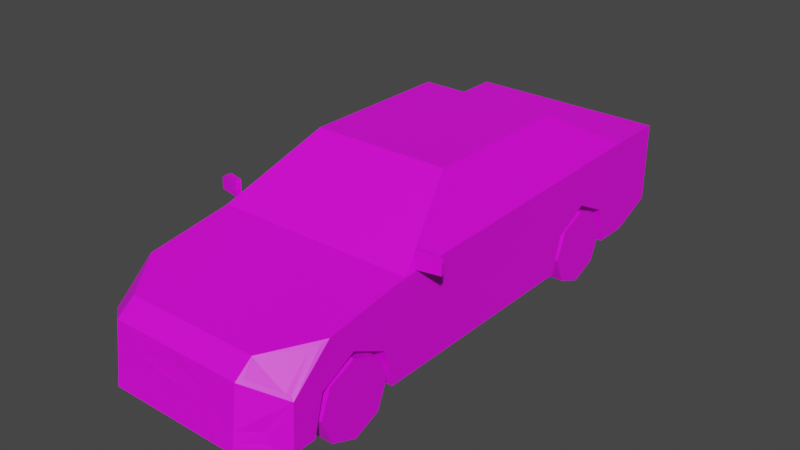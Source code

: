 # Source: Veh_Sedan_03_Green.blend  (saved by Blender 2.90.8; exported with 4.5.12 LTS)
import bpy
from mathutils import Matrix  # noqa: F401  (used for matrix-valued properties, if any)

bpy.ops.wm.read_factory_settings(use_empty=True)
scene = bpy.context.scene
scene.name = 'Scene'

# ---- collections
col_collection = bpy.data.collections.new('Collection'); scene.collection.children.link(col_collection)

# ---- images (referenced by path relative to the original .blend; pixels are not part of the script)
import os
ASSET_DIR = os.environ.get("B2B_ASSET_DIR", "")  # directory of the original .blend (textures are referenced by path, not embedded)
HERE = os.path.dirname(os.path.abspath(__file__))  # packed textures are extracted next to this script under _unpacked/

def load_image(name, relpath, width, height, colorspace="sRGB"):
    """Load a texture the original file referenced (path relative to the .blend, or extracted next to this script)."""
    p = next((c for c in (os.path.join(HERE, relpath), os.path.join(ASSET_DIR, relpath)) if relpath and os.path.exists(c)), "")
    if p:
        img = bpy.data.images.load(p, check_existing=True)
        img.name = name
    else:  # same state as the original file: an image datablock whose file is absent (Cycles renders it pink)
        img = bpy.data.images.new(name, width, height)
        img.source = "FILE"
        img.filepath = "//" + (relpath or name)
    img.colorspace_settings.name = colorspace
    return img
img_city_vehicles_pallete_png = load_image('city_vehicles_pallete.png', 'city_vehicles_pallete.png', 1024, 1024, 'sRGB')

# ---- materials (node trees are filled in below, after node groups)
mat_material_001 = bpy.data.materials.new('Material.001')
mat_material_001.use_transparent_shadow = False

# ---- material node trees
mat_material_001.use_nodes = True; mat_material_001.node_tree.nodes.clear()
_N = mat_material_001.node_tree.nodes; _L = mat_material_001.node_tree.links
n0 = _N.new('ShaderNodeBsdfPrincipled'); n0.name = 'Principled BSDF'; n0.location = (10, 300)
n0.distribution = 'GGX'
n0.subsurface_method = 'BURLEY'
n0.inputs[3].default_value = 1.45
n0.inputs[27].default_value = (0.0, 0.0, 0.0, 1.0)
n0.inputs[28].default_value = 1.0
n1 = _N.new('ShaderNodeOutputMaterial'); n1.name = 'Material Output'; n1.location = (300, 300)
n2 = _N.new('ShaderNodeTexImage'); n2.name = 'Image Texture'; n2.location = (-411, 46)
n2.image = img_city_vehicles_pallete_png
n2.interpolation = 'Closest'
_L.new(n0.outputs[0], n1.inputs[0])
_L.new(n2.outputs[0], n0.inputs[0])
n1.is_active_output = True

# ---- world
world_world = bpy.data.worlds.new('World'); scene.world = world_world
world_world.use_nodes = True; world_world.node_tree.nodes.clear()
_N = world_world.node_tree.nodes; _L = world_world.node_tree.links
n0 = _N.new('ShaderNodeOutputWorld'); n0.name = 'World Output'; n0.location = (300, 300)
n1 = _N.new('ShaderNodeBackground'); n1.name = 'Background'; n1.location = (10, 300)
n1.inputs[0].default_value = (0.05088, 0.05088, 0.05088, 1.0)
_L.new(n1.outputs[0], n0.inputs[0])
n0.is_active_output = True
world_world.color = (0.05088, 0.05088, 0.05088)
world_world.use_sun_shadow = False
world_world.sun_shadow_jitter_overblur = 0.0

# ---- meshes
me_plane = bpy.data.meshes.new('Plane')
me_plane.from_pydata([(0.313, 0.4482, 0.3066), (0.313, 0.6174, 0.3938), (0.313, 0.7905, 0.3066), (0.313, -1.107, 0.3066), (0.313, -0.9383, 0.3938), (0.313, -0.7652, 0.3066), (0.4861, 1.212, 0.6014), (0.4516, -0.6227, 0.5858), (0.4715, 0.6218, 0.6189), (0.3168, -0.2506, 0.814), (0.3491, 0.3923, 0.8053), (0.4861, 1.005, 0.1259), (0.4861, 1.212, 0.2128), (0.4861, -0.9383, 0.3938), (0.4861, -0.7652, 0.3066), (0.4861, -1.107, 0.3066), (0.313, -0.9383, 0.1259), (0.313, -0.725, 0.1259), (0.4861, -0.725, 0.1259), (0.313, -1.152, 0.1259), (0.4861, -1.152, 0.1259), (0.4861, 0.6174, 0.3938), (0.4861, 0.7905, 0.3066), (0.4861, 0.4482, 0.3066), (0.313, 0.6174, 0.1259), (0.313, 0.8307, 0.1259), (0.4861, 0.8307, 0.1259), (0.313, 0.4042, 0.1259), (0.4861, 0.4042, 0.1259), (0.4861, -1.26, 0.1259), (0.3216, -1.401, 0.1259), (0.336, -1.278, 0.4658), (0.472, -1.099, 0.4924), (0.4714, -1.244, 0.361), (0.3367, -1.34, 0.4188), (0.3486, -0.2278, 0.8051), (0.4715, -0.568, 0.5962), (0.4719, 0.02583, 0.6075), (0.4861, 0.05906, 0.1259), (0.3484, 0.02583, 0.8049), (0.4712, 0.09239, 0.6083), (0.4861, -0.6463, 0.5713), (0.3493, 0.09238, 0.8055), (0.3342, -0.227, 0.8285), (0.4355, 0.856, 0.6395), (0.3172, 0.5394, 0.8147), (0.4861, 0.05906, 0.5846), (0.3342, 0.05906, 0.8285), (0.4861, 0.9247, 0.6014), (0.3342, 0.5145, 0.8285), (0.3216, -1.365, 0.4127), (0.4861, -1.249, 0.343), (0.4861, -1.06, 0.5112), (0.3216, -1.279, 0.4793), (0.2433, -1.365, 0.4127), (0.1998, -1.377, 0.3196), (0.234, -1.389, 0.218), (0.2052, -1.396, 0.1685), (0.3216, -1.388, 0.218), (0.3216, -1.395, 0.1685), (0.2605, -1.395, 0.1685), (0.2972, -1.388, 0.218), (0.4861, 1.212, 0.423), (0.4861, 1.212, 0.5252), (0.4861, 1.116, 0.5252), (0.4861, 1.086, 0.496), (0.4861, 1.159, 0.423), (0.3438, 1.212, 0.5117), (0.2774, 1.212, 0.423), (0.2084, 1.212, 0.5188), (0.1656, 1.212, 0.423), (0.4251, 1.212, 0.2739), (0.05845, -1.389, 0.218), (0.05845, -1.381, 0.2862), (0.05845, -1.388, 0.224), (0.06477, 1.212, 0.5046), (0.06477, 1.212, 0.4394), (0.0244, -1.37, 0.3557), (0.4642, 1.212, 0.5231), (0.4355, 1.212, 0.423), (0.453, -1.124, 0.4887), (0.4549, -1.256, 0.3681), (0.402, -1.32, 0.218), (0.402, -1.325, 0.1685), (0.2394, -1.366, 0.4044), (-0.313, 0.4482, 0.3066), (-0.313, 0.6174, 0.3938), (-0.313, 0.7905, 0.3066), (-0.313, -1.107, 0.3066), (-0.313, -0.9383, 0.3938), (-0.313, -0.7652, 0.3066), (-0.4861, 1.212, 0.6014), (-0.4516, -0.6227, 0.5858), (-0.4715, 0.6218, 0.6189), (-0.3168, -0.2506, 0.814), (-0.3491, 0.3923, 0.8053), (0.0, -1.401, 0.1259), (0.0, 1.212, 0.6014), (0.0, -0.6463, 0.5713), (0.0, 0.9247, 0.6014), (0.0, -0.227, 0.8285), (0.0, 0.5145, 0.8285), (-0.4861, 1.005, 0.1259), (-0.4861, 1.212, 0.2128), (0.0, 1.212, 0.2128), (0.0, 1.005, 0.1259), (-0.4861, -0.9383, 0.3938), (-0.4861, -0.7652, 0.3066), (-0.4861, -1.107, 0.3066), (-0.313, -0.9383, 0.1259), (-0.313, -0.725, 0.1259), (-0.4861, -0.725, 0.1259), (-0.313, -1.152, 0.1259), (-0.4861, -1.152, 0.1259), (-0.4861, 0.6174, 0.3938), (-0.4861, 0.7905, 0.3066), (-0.4861, 0.4482, 0.3066), (-0.313, 0.6174, 0.1259), (-0.313, 0.8307, 0.1259), (-0.4861, 0.8307, 0.1259), (-0.313, 0.4042, 0.1259), (-0.4861, 0.4042, 0.1259), (0.0, -1.365, 0.4127), (0.0, -1.279, 0.4793), (-0.4861, -1.26, 0.1259), (-0.3216, -1.401, 0.1259), (-0.336, -1.278, 0.4658), (-0.472, -1.099, 0.4924), (-0.4714, -1.244, 0.361), (-0.3367, -1.34, 0.4188), (-0.3486, -0.2278, 0.8051), (-0.4715, -0.568, 0.5962), (-8.515e-11, -0.6227, 0.5858), (-8.515e-11, -0.2506, 0.814), (-0.4719, 0.02583, 0.6075), (-0.4861, 0.05906, 0.1259), (-0.3484, 0.02583, 0.8049), (-0.4712, 0.09239, 0.6083), (-0.4861, -0.6463, 0.5713), (-0.3493, 0.09238, 0.8055), (-0.3342, -0.227, 0.8285), (-0.4355, 0.856, 0.6395), (-0.3172, 0.5394, 0.8147), (-0.4861, 0.05906, 0.5846), (-0.3342, 0.05906, 0.8285), (-0.4861, 0.9247, 0.6014), (-0.3342, 0.5145, 0.8285), (0.0, 0.856, 0.6395), (0.0, 0.5394, 0.8147), (-0.3216, -1.365, 0.4127), (-0.4861, -1.249, 0.343), (-0.4861, -1.06, 0.5112), (-0.3216, -1.279, 0.4793), (0.0, -1.38, 0.2916), (-0.2433, -1.365, 0.4127), (-0.1998, -1.377, 0.3196), (0.0, -1.389, 0.218), (0.0, -1.396, 0.1685), (-0.234, -1.389, 0.218), (-0.2052, -1.396, 0.1685), (-0.3216, -1.388, 0.218), (-0.3216, -1.395, 0.1685), (-0.2605, -1.395, 0.1685), (-0.2972, -1.388, 0.218), (-0.4861, 1.212, 0.423), (-0.4861, 1.212, 0.5252), (-0.4861, 1.116, 0.5252), (-0.4861, 1.086, 0.496), (-0.4861, 1.159, 0.423), (-0.3438, 1.212, 0.5117), (-0.2774, 1.212, 0.423), (0.0, 1.212, 0.423), (0.0, 1.212, 0.5188), (-0.2084, 1.212, 0.5188), (-0.1656, 1.212, 0.423), (0.0, 1.212, 0.2739), (-0.4251, 1.212, 0.2739), (0.0, -1.382, 0.2862), (-0.05845, -1.389, 0.218), (-0.05845, -1.381, 0.2862), (0.0, -1.388, 0.224), (-0.05845, -1.388, 0.224), (0.0, 1.212, 0.4394), (0.0, 1.212, 0.5046), (-0.06477, 1.212, 0.5046), (-0.06477, 1.212, 0.4394), (0.0, -1.367, 0.3791), (0.0, -1.373, 0.3324), (-0.0244, -1.37, 0.3557), (-0.4642, 1.212, 0.5231), (-0.4355, 1.212, 0.423), (-0.453, -1.124, 0.4887), (-0.4549, -1.256, 0.3681), (-0.402, -1.32, 0.218), (-0.402, -1.325, 0.1685), (-0.2394, -1.366, 0.4044), (0.4842, -0.5916, 0.5826), (0.4842, -0.5916, 0.6628), (0.4797, -0.5693, 0.5826), (0.4797, -0.5693, 0.6628), (0.5958, -0.5693, 0.5826), (0.5914, -0.5469, 0.5826), (0.5958, -0.5693, 0.6363), (0.5589, -0.5767, 0.6628), (0.5545, -0.5543, 0.6628), (0.5914, -0.5469, 0.6363), (-0.4842, -0.5916, 0.5826), (-0.4842, -0.5916, 0.6628), (-0.4797, -0.5693, 0.5826), (-0.4797, -0.5693, 0.6628), (-0.5958, -0.5693, 0.5826), (-0.5914, -0.5469, 0.5826), (-0.5958, -0.5693, 0.6363), (-0.5589, -0.5767, 0.6628), (-0.5545, -0.5543, 0.6628), (-0.5914, -0.5469, 0.6363), (0.3488, 0.05911, 0.8051), (0.4716, 0.05911, 0.608), (-0.3488, 0.05911, 0.8051), (-0.4716, 0.05911, 0.608)], [], [(0, 1, 21, 23), (1, 2, 22, 21), (2, 25, 26, 22), (3, 4, 13, 15), (4, 5, 14, 13), (5, 17, 18, 14), (6, 63, 78, 67, 68, 79, 62, 12, 71, 175, 171, 70, 69, 172, 97), (36, 37, 39, 35), (43, 47, 49, 101, 100), (122, 54, 50, 53, 123), (7, 9, 133, 132), (48, 6, 97, 99), (45, 44, 147, 148), (18, 38, 46, 41, 52, 51, 29, 20, 15, 13, 14), (11, 105, 104, 12), (16, 3, 19), (16, 4, 3), (16, 5, 4), (19, 3, 15, 20), (17, 5, 16), (24, 0, 27), (24, 1, 0), (24, 2, 1), (27, 0, 23, 28), (25, 2, 24), (53, 52, 41, 98, 123), (30, 59, 60, 61, 58, 50, 54, 84, 55, 153, 177, 73, 74, 72, 56, 57, 157, 96), (33, 32, 80, 81), (50, 58, 82, 83, 59, 30, 29, 51), (26, 25, 24, 27, 28, 38, 18, 17, 16, 19, 20, 29, 30, 96, 105, 11), (9, 7, 41, 43), (133, 9, 43, 100), (7, 132, 98, 41), (46, 38, 28, 23, 21, 22, 26, 11, 12, 62, 66, 65, 64, 63, 6, 48), (42, 40, 8, 10), (37, 36, 41, 46), (35, 39, 47, 43), (36, 35, 43, 41), (37, 46, 217), (10, 8, 48, 49), (8, 40, 46, 48), (42, 10, 49, 47), (42, 47, 216), (44, 45, 49, 48), (45, 148, 101, 49), (147, 44, 48, 99), (33, 81, 34, 50, 51), (32, 33, 51, 52), (31, 80, 32, 52, 53), (34, 31, 53, 50), (153, 55, 84, 122, 186, 77, 187), (157, 57, 56, 72, 156), (58, 61, 60, 59), (59, 83, 82, 58), (63, 64, 65, 66, 62), (62, 79, 78, 63), (172, 69, 70, 171, 182, 76, 75, 183), (175, 71, 12, 104), (72, 74, 180, 156), (180, 74, 73, 177), (183, 75, 76, 182), (187, 77, 186), (78, 79, 68, 67), (81, 80, 31, 34), (122, 84, 54), (85, 116, 114, 86), (86, 114, 115, 87), (87, 115, 119, 118), (88, 108, 106, 89), (89, 106, 107, 90), (90, 107, 111, 110), (91, 97, 172, 173, 174, 171, 175, 176, 103, 164, 190, 170, 169, 189, 165), (131, 130, 136, 134), (140, 100, 101, 146, 144), (122, 123, 152, 149, 154), (92, 132, 133, 94), (145, 99, 97, 91), (142, 148, 147, 141), (111, 107, 106, 108, 113, 124, 150, 151, 138, 143, 135), (102, 103, 104, 105), (109, 112, 88), (109, 88, 89), (109, 89, 90), (112, 113, 108, 88), (110, 109, 90), (117, 120, 85), (117, 85, 86), (117, 86, 87), (120, 121, 116, 85), (118, 117, 87), (152, 123, 98, 138, 151), (125, 96, 157, 159, 158, 178, 181, 179, 177, 153, 155, 195, 154, 149, 160, 163, 162, 161), (128, 192, 191, 127), (149, 150, 124, 125, 161, 194, 193, 160), (119, 102, 105, 96, 125, 124, 113, 112, 109, 110, 111, 135, 121, 120, 117, 118), (94, 140, 138, 92), (133, 100, 140, 94), (92, 138, 98, 132), (143, 145, 91, 165, 166, 167, 168, 164, 103, 102, 119, 115, 114, 116, 121, 135), (139, 95, 93, 137), (134, 143, 138, 131), (130, 140, 144, 136), (131, 138, 140, 130), (136, 144, 218), (95, 146, 145, 93), (93, 145, 143, 137), (139, 144, 146, 95), (139, 218, 144), (141, 145, 146, 142), (142, 146, 101, 148), (147, 99, 145, 141), (128, 150, 149, 129, 192), (127, 151, 150, 128), (126, 152, 151, 127, 191), (129, 149, 152, 126), (153, 187, 188, 186, 122, 195, 155), (157, 156, 178, 158, 159), (160, 161, 162, 163), (161, 160, 193, 194), (165, 164, 168, 167, 166), (164, 165, 189, 190), (172, 183, 184, 185, 182, 171, 174, 173), (175, 104, 103, 176), (178, 156, 180, 181), (180, 177, 179, 181), (183, 182, 185, 184), (187, 186, 188), (189, 169, 170, 190), (192, 129, 126, 191), (122, 154, 195), (196, 197, 199, 198), (200, 202, 203, 197, 196), (198, 199, 204, 205, 201), (198, 201, 200, 196), (201, 205, 202, 200), (204, 203, 202, 205), (204, 199, 197, 203), (206, 208, 209, 207), (210, 206, 207, 213, 212), (208, 211, 215, 214, 209), (208, 206, 210, 211), (211, 210, 212, 215), (214, 215, 212, 213), (214, 213, 207, 209), (40, 42, 216, 217), (47, 39, 216), (46, 40, 217), (39, 37, 217, 216), (137, 143, 219), (134, 136, 218, 219), (139, 137, 219, 218), (143, 134, 219)])
_uv = me_plane.uv_layers.new(name='UVMap')
_uv.uv.foreach_set('vector', [0.2196, 0.04908, 0.2196, 0.04964, 0.219, 0.04964, 0.219, 0.04908, 0.2196, 0.04964, 0.2196, 0.0502, 0.219, 0.0502, 0.219, 0.04964, 0.2113, 0.05197, 0.2113, 0.05138, 0.2119, 0.05138, 0.2119, 0.05197, 0.214, 0.05161, 0.214, 0.05104, 0.2146, 0.05104, 0.2146, 0.05161, 0.214, 0.05104, 0.214, 0.05049, 0.2146, 0.05049, 0.2146, 0.05104, 0.2108, 0.05197, 0.2108, 0.05138, 0.2113, 0.05138, 0.2113, 0.05197, 0.521, 0.3632, 0.5215, 0.3632, 0.5216, 0.3633, 0.5216, 0.3641, 0.5222, 0.3646, 0.5222, 0.3635, 0.5222, 0.3632, 0.5237, 0.3632, 0.5233, 0.3636, 0.5233, 0.3665, 0.5222, 0.3665, 0.5222, 0.3653, 0.5216, 0.365, 0.5216, 0.3665, 0.521, 0.3665, 0.1203, 0.03645, 0.1204, 0.03391, 0.1212, 0.03391, 0.1212, 0.035, 0.5104, 0.3554, 0.5104, 0.3535, 0.5104, 0.3504, 0.5128, 0.3504, 0.5128, 0.3554, 0.5128, 0.3632, 0.5111, 0.3632, 0.5105, 0.3632, 0.5105, 0.3626, 0.5128, 0.3626, 0.1107, 0.03678, 0.1113, 0.03514, 0.1127, 0.03514, 0.1127, 0.03678, 0.5094, 0.3477, 0.5094, 0.3457, 0.5128, 0.3457, 0.5128, 0.3477, 0.1113, 0.0316, 0.1108, 0.03024, 0.1127, 0.03024, 0.1127, 0.0316, 0.521, 0.3588, 0.521, 0.3535, 0.5242, 0.3535, 0.5241, 0.3583, 0.5237, 0.3611, 0.5225, 0.3624, 0.521, 0.3624, 0.521, 0.3617, 0.5223, 0.3614, 0.5229, 0.3603, 0.5223, 0.3591, 0.2108, 0.04851, 0.2124, 0.04851, 0.2124, 0.0492, 0.2108, 0.0492, 0.2182, 0.04978, 0.2175, 0.04922, 0.2182, 0.04908, 0.2182, 0.04978, 0.2173, 0.04978, 0.2175, 0.04922, 0.2182, 0.04978, 0.2175, 0.05034, 0.2173, 0.04978, 0.2152, 0.05108, 0.2152, 0.05168, 0.2146, 0.05168, 0.2146, 0.05108, 0.2182, 0.05047, 0.2175, 0.05034, 0.2182, 0.04978, 0.219, 0.04978, 0.2184, 0.04922, 0.219, 0.04908, 0.219, 0.04978, 0.2182, 0.04978, 0.2184, 0.04922, 0.219, 0.04978, 0.2184, 0.05034, 0.2182, 0.04978, 0.2146, 0.05108, 0.2146, 0.05049, 0.2152, 0.05049, 0.2152, 0.05108, 0.219, 0.05047, 0.2184, 0.05034, 0.219, 0.04978, 0.5105, 0.3626, 0.5094, 0.3611, 0.5094, 0.3583, 0.5128, 0.3583, 0.5128, 0.3626, 0.5237, 0.3643, 0.524, 0.3643, 0.524, 0.3647, 0.5243, 0.3644, 0.5243, 0.3643, 0.5257, 0.3643, 0.5257, 0.3648, 0.5256, 0.3648, 0.525, 0.3651, 0.5248, 0.3665, 0.5248, 0.3665, 0.5248, 0.3661, 0.5244, 0.3661, 0.5243, 0.3661, 0.5243, 0.3649, 0.524, 0.3651, 0.524, 0.3665, 0.5237, 0.3665, 0.8847, 0.5915, 0.8864, 0.5897, 0.8864, 0.59, 0.8848, 0.5917, 0.5257, 0.3643, 0.5243, 0.3643, 0.5244, 0.3637, 0.524, 0.3637, 0.524, 0.3643, 0.5237, 0.3643, 0.5237, 0.3632, 0.5252, 0.3632, 0.2108, 0.04794, 0.2113, 0.04794, 0.2113, 0.04724, 0.2113, 0.04654, 0.2108, 0.04654, 0.2108, 0.04541, 0.2108, 0.04284, 0.2113, 0.04284, 0.2113, 0.04214, 0.2113, 0.04144, 0.2108, 0.04144, 0.2108, 0.04109, 0.2113, 0.04062, 0.2124, 0.04062, 0.2124, 0.04851, 0.2108, 0.04851, 0.5106, 0.3556, 0.5097, 0.3581, 0.5094, 0.3583, 0.5104, 0.3554, 0.5128, 0.3556, 0.5106, 0.3556, 0.5104, 0.3554, 0.5128, 0.3554, 0.5097, 0.3581, 0.5128, 0.3581, 0.5128, 0.3583, 0.5094, 0.3583, 0.5242, 0.3535, 0.521, 0.3535, 0.521, 0.3512, 0.5223, 0.3509, 0.5229, 0.3497, 0.5223, 0.3486, 0.521, 0.3483, 0.521, 0.3471, 0.5216, 0.3457, 0.5231, 0.3457, 0.5231, 0.3461, 0.5236, 0.3466, 0.5238, 0.3464, 0.5238, 0.3457, 0.5243, 0.3457, 0.5243, 0.3477, 0.1212, 0.03363, 0.1204, 0.03363, 0.1204, 0.03137, 0.1212, 0.03235, 0.5244, 0.3537, 0.5243, 0.3576, 0.5241, 0.3583, 0.5242, 0.3535, 0.5257, 0.3554, 0.5257, 0.3537, 0.5259, 0.3535, 0.5259, 0.3555, 0.5243, 0.3576, 0.5257, 0.3554, 0.5259, 0.3555, 0.5241, 0.3583, 0.5244, 0.3537, 0.5242, 0.3535, 0.5244, 0.3535, 0.5257, 0.3513, 0.5244, 0.3499, 0.5243, 0.3477, 0.5259, 0.3504, 0.5244, 0.3499, 0.5244, 0.3533, 0.5242, 0.3535, 0.5243, 0.3477, 0.5257, 0.3533, 0.5257, 0.3513, 0.5259, 0.3504, 0.5259, 0.3535, 0.5257, 0.3533, 0.5259, 0.3535, 0.5257, 0.3535, 0.5097, 0.3481, 0.5106, 0.3502, 0.5104, 0.3504, 0.5094, 0.3477, 0.5106, 0.3502, 0.5128, 0.3502, 0.5128, 0.3504, 0.5104, 0.3504, 0.5128, 0.3481, 0.5097, 0.3481, 0.5094, 0.3477, 0.5128, 0.3477, 0.5226, 0.3623, 0.5227, 0.3624, 0.5231, 0.363, 0.5231, 0.3632, 0.5225, 0.3624, 0.5235, 0.3614, 0.5226, 0.3623, 0.5225, 0.3624, 0.5237, 0.3611, 0.5104, 0.3626, 0.5096, 0.3615, 0.5095, 0.3614, 0.5094, 0.3611, 0.5105, 0.3626, 0.5104, 0.363, 0.5104, 0.3626, 0.5105, 0.3626, 0.5105, 0.3632, 0.1207, 0.04226, 0.1208, 0.04137, 0.1212, 0.04119, 0.1212, 0.04226, 0.1211, 0.04226, 0.121, 0.04215, 0.1209, 0.04226, 0.1201, 0.04226, 0.1201, 0.04135, 0.1203, 0.04122, 0.1203, 0.042, 0.1203, 0.04226, 0.1203, 0.04083, 0.1203, 0.04094, 0.1201, 0.0411, 0.1201, 0.04083, 0.1201, 0.04083, 0.1201, 0.04047, 0.1203, 0.04047, 0.1203, 0.04083, 0.9209, 0.5661, 0.9209, 0.5669, 0.9207, 0.5671, 0.9201, 0.5665, 0.9201, 0.5661, 0.8827, 0.5597, 0.8827, 0.5615, 0.8789, 0.5605, 0.8788, 0.5597, 0.5132, 0.5011, 0.5132, 0.4844, 0.5211, 0.4878, 0.5211, 0.5011, 0.5197, 0.5011, 0.5197, 0.4959, 0.5144, 0.4959, 0.5144, 0.5011, 0.1196, 0.04226, 0.1196, 0.04037, 0.1199, 0.0401, 0.1199, 0.04226, 0.521, 0.3245, 0.5228, 0.3245, 0.5228, 0.341, 0.521, 0.341, 0.5078, 0.03677, 0.5078, 0.03134, 0.5137, 0.03134, 0.5137, 0.03677, 0.5125, 0.03987, 0.5125, 0.03407, 0.5185, 0.03407, 0.5185, 0.03987, 0.8058, 0.1034, 0.8125, 0.09655, 0.8193, 0.1034, 0.9182, 0.5875, 0.9191, 0.5878, 0.9191, 0.5891, 0.9183, 0.5885, 0.9802, 0.5173, 0.9817, 0.5156, 0.9815, 0.5175, 0.9809, 0.5183, 0.5257, 0.3665, 0.5256, 0.3648, 0.5257, 0.3648, 0.2136, 0.05032, 0.213, 0.05032, 0.213, 0.04975, 0.2136, 0.04975, 0.2136, 0.04975, 0.213, 0.04975, 0.213, 0.0492, 0.2136, 0.0492, 0.2164, 0.05186, 0.2158, 0.05186, 0.2158, 0.05127, 0.2164, 0.05127, 0.2136, 0.05144, 0.213, 0.05144, 0.213, 0.05088, 0.2136, 0.05088, 0.2136, 0.05088, 0.213, 0.05088, 0.213, 0.05032, 0.2136, 0.05032, 0.2169, 0.05186, 0.2164, 0.05186, 0.2164, 0.05127, 0.2169, 0.05127, 0.521, 0.3697, 0.521, 0.3665, 0.5216, 0.3665, 0.5216, 0.3679, 0.5222, 0.3676, 0.5222, 0.3665, 0.5233, 0.3665, 0.5233, 0.3693, 0.5237, 0.3697, 0.5222, 0.3697, 0.5222, 0.3694, 0.5222, 0.3683, 0.5216, 0.3688, 0.5216, 0.3696, 0.5215, 0.3697, 0.1171, 0.0323, 0.118, 0.03375, 0.118, 0.03483, 0.1171, 0.03483, 0.5151, 0.3554, 0.5128, 0.3554, 0.5128, 0.3504, 0.5151, 0.3504, 0.5151, 0.3535, 0.5128, 0.3632, 0.5128, 0.3626, 0.515, 0.3626, 0.515, 0.3632, 0.5144, 0.3632, 0.1147, 0.03678, 0.1127, 0.03678, 0.1127, 0.03514, 0.1141, 0.03514, 0.5161, 0.3477, 0.5128, 0.3477, 0.5128, 0.3457, 0.5161, 0.3457, 0.1141, 0.0316, 0.1127, 0.0316, 0.1127, 0.03024, 0.1147, 0.03024, 0.5161, 0.35, 0.5173, 0.3498, 0.5179, 0.3486, 0.5173, 0.3475, 0.5161, 0.3472, 0.5161, 0.3464, 0.5176, 0.3465, 0.5187, 0.3478, 0.5192, 0.3506, 0.5193, 0.3554, 0.5161, 0.3554, 0.214, 0.04851, 0.214, 0.0492, 0.2124, 0.0492, 0.2124, 0.04851, 0.2158, 0.04979, 0.2158, 0.05049, 0.2152, 0.05034, 0.2158, 0.04979, 0.2152, 0.05034, 0.2149, 0.04979, 0.2158, 0.04979, 0.2149, 0.04979, 0.2152, 0.04922, 0.2157, 0.05168, 0.2152, 0.05168, 0.2152, 0.05108, 0.2157, 0.05108, 0.2158, 0.04909, 0.2158, 0.04979, 0.2152, 0.04922, 0.2149, 0.04979, 0.2149, 0.05049, 0.2143, 0.05034, 0.2149, 0.04979, 0.2143, 0.05034, 0.214, 0.04979, 0.2149, 0.04979, 0.214, 0.04979, 0.2143, 0.04922, 0.2157, 0.05108, 0.2152, 0.05108, 0.2152, 0.05049, 0.2157, 0.05049, 0.2149, 0.04909, 0.2149, 0.04979, 0.2143, 0.04922, 0.515, 0.3626, 0.5128, 0.3626, 0.5128, 0.3583, 0.5161, 0.3583, 0.5161, 0.3611, 0.5237, 0.3686, 0.5237, 0.3665, 0.524, 0.3665, 0.524, 0.3678, 0.5243, 0.368, 0.5243, 0.3668, 0.5244, 0.3668, 0.5248, 0.3668, 0.5248, 0.3665, 0.5248, 0.3665, 0.525, 0.3678, 0.5256, 0.3681, 0.5257, 0.3681, 0.5257, 0.3686, 0.5243, 0.3686, 0.5243, 0.3685, 0.524, 0.3682, 0.524, 0.3686, 0.8757, 0.5624, 0.8758, 0.5622, 0.8773, 0.5639, 0.8773, 0.5642, 0.5257, 0.3686, 0.5252, 0.3697, 0.5237, 0.3697, 0.5237, 0.3686, 0.524, 0.3686, 0.524, 0.3692, 0.5244, 0.3692, 0.5243, 0.3686, 0.214, 0.04794, 0.214, 0.04851, 0.2124, 0.04851, 0.2124, 0.04062, 0.2135, 0.04062, 0.214, 0.04109, 0.214, 0.04144, 0.2134, 0.04144, 0.2134, 0.04214, 0.2134, 0.04284, 0.214, 0.04284, 0.214, 0.04541, 0.214, 0.04654, 0.2134, 0.04654, 0.2134, 0.04724, 0.2134, 0.04794, 0.5149, 0.3556, 0.5151, 0.3554, 0.5161, 0.3583, 0.5158, 0.3581, 0.5128, 0.3556, 0.5128, 0.3554, 0.5151, 0.3554, 0.5149, 0.3556, 0.5158, 0.3581, 0.5161, 0.3583, 0.5128, 0.3583, 0.5128, 0.3581, 0.5193, 0.3554, 0.5194, 0.3612, 0.5194, 0.3632, 0.5188, 0.3632, 0.5188, 0.3625, 0.5186, 0.3623, 0.5181, 0.3628, 0.5181, 0.3632, 0.5167, 0.3632, 0.5161, 0.3618, 0.5161, 0.3606, 0.5173, 0.3603, 0.5179, 0.3591, 0.5173, 0.358, 0.5161, 0.3577, 0.5161, 0.3554, 0.118, 0.03512, 0.118, 0.0364, 0.1172, 0.03738, 0.1171, 0.03512, 0.5194, 0.3551, 0.5193, 0.3554, 0.5192, 0.3506, 0.5194, 0.3513, 0.5208, 0.3535, 0.521, 0.3534, 0.521, 0.3554, 0.5208, 0.3551, 0.5194, 0.3513, 0.5192, 0.3506, 0.521, 0.3534, 0.5208, 0.3535, 0.5208, 0.3551, 0.521, 0.3554, 0.5208, 0.3554, 0.5208, 0.3575, 0.521, 0.3584, 0.5194, 0.3612, 0.5195, 0.359, 0.5195, 0.359, 0.5194, 0.3612, 0.5193, 0.3554, 0.5194, 0.3556, 0.5208, 0.3556, 0.521, 0.3554, 0.521, 0.3584, 0.5208, 0.3575, 0.5208, 0.3556, 0.5208, 0.3554, 0.521, 0.3554, 0.5158, 0.3481, 0.5161, 0.3477, 0.5151, 0.3504, 0.5149, 0.3502, 0.5149, 0.3502, 0.5151, 0.3504, 0.5128, 0.3504, 0.5128, 0.3502, 0.5128, 0.3481, 0.5128, 0.3477, 0.5161, 0.3477, 0.5158, 0.3481, 0.5177, 0.3465, 0.5176, 0.3465, 0.5182, 0.3457, 0.5182, 0.3459, 0.5178, 0.3464, 0.5186, 0.3475, 0.5187, 0.3478, 0.5176, 0.3465, 0.5177, 0.3465, 0.5185, 0.3463, 0.5186, 0.3463, 0.5187, 0.3478, 0.5186, 0.3475, 0.5186, 0.3473, 0.5151, 0.363, 0.515, 0.3632, 0.515, 0.3626, 0.5151, 0.3626, 0.1207, 0.04226, 0.1209, 0.04226, 0.121, 0.04237, 0.1211, 0.04226, 0.1212, 0.04226, 0.1212, 0.04332, 0.1208, 0.04315, 0.1201, 0.04226, 0.1203, 0.04226, 0.1203, 0.04252, 0.1203, 0.0433, 0.1201, 0.04317, 0.1203, 0.04369, 0.1201, 0.04369, 0.1201, 0.04342, 0.1203, 0.04358, 0.1201, 0.04369, 0.1203, 0.04369, 0.1203, 0.04404, 0.1201, 0.04404, 0.9149, 0.5873, 0.9141, 0.5873, 0.9141, 0.5869, 0.9147, 0.5863, 0.9149, 0.5865, 0.8827, 0.5959, 0.8788, 0.5959, 0.8789, 0.5951, 0.8827, 0.594, 0.5132, 0.5011, 0.5144, 0.5011, 0.5144, 0.5063, 0.5197, 0.5063, 0.5197, 0.5011, 0.5211, 0.5011, 0.5211, 0.5144, 0.5132, 0.5179, 0.1196, 0.04226, 0.1199, 0.04226, 0.1199, 0.04442, 0.1196, 0.04415, 0.521, 0.3574, 0.521, 0.341, 0.5228, 0.341, 0.5228, 0.3574, 0.5078, 0.03677, 0.5137, 0.03677, 0.5137, 0.04221, 0.5078, 0.04221, 0.5125, 0.03987, 0.5185, 0.03987, 0.5185, 0.04567, 0.5125, 0.04567, 0.8058, 0.1034, 0.8193, 0.1034, 0.8125, 0.1103, 0.9182, 0.5952, 0.9183, 0.5942, 0.9191, 0.5936, 0.9191, 0.5949, 0.9711, 0.4878, 0.9719, 0.4868, 0.9725, 0.4875, 0.9727, 0.4895, 0.5257, 0.3665, 0.5257, 0.3681, 0.5256, 0.3681, 0.155, 0.04361, 0.155, 0.04495, 0.1547, 0.04494, 0.1547, 0.0436, 0.1451, 0.03978, 0.1441, 0.03979, 0.1437, 0.03917, 0.1437, 0.03792, 0.1451, 0.03791, 0.9479, 0.4963, 0.9465, 0.4963, 0.9465, 0.4951, 0.947, 0.4945, 0.9479, 0.4945, 0.1572, 0.04551, 0.1572, 0.0436, 0.1576, 0.0436, 0.1576, 0.04551, 0.1562, 0.0436, 0.1562, 0.04451, 0.1558, 0.0445, 0.1558, 0.0436, 0.1451, 0.0411, 0.1455, 0.0411, 0.1455, 0.04173, 0.1451, 0.04173, 0.1451, 0.0411, 0.1451, 0.03982, 0.1455, 0.03982, 0.1455, 0.0411, 0.1554, 0.0436, 0.155, 0.04361, 0.155, 0.04495, 0.1554, 0.04494, 0.1437, 0.04168, 0.1437, 0.04356, 0.1451, 0.04355, 0.1451, 0.04229, 0.1446, 0.04167, 0.9479, 0.4926, 0.9479, 0.4907, 0.947, 0.4907, 0.9465, 0.4913, 0.9465, 0.4926, 0.1451, 0.04365, 0.1455, 0.04365, 0.1455, 0.04173, 0.1451, 0.04173, 0.1558, 0.0436, 0.1554, 0.0436, 0.1554, 0.04451, 0.1558, 0.0445, 0.1451, 0.03919, 0.1451, 0.03982, 0.1455, 0.03982, 0.1455, 0.03919, 0.1451, 0.03919, 0.1455, 0.03919, 0.1455, 0.03791, 0.1451, 0.03791, 0.1437, 0.03982, 0.1451, 0.03982, 0.1451, 0.04003, 0.1437, 0.04003, 0.5259, 0.3535, 0.5257, 0.3537, 0.5257, 0.3535, 0.5242, 0.3535, 0.5244, 0.3533, 0.5244, 0.3535, 0.1451, 0.04025, 0.1437, 0.04025, 0.1437, 0.04003, 0.1451, 0.04003, 0.5194, 0.3556, 0.5193, 0.3554, 0.5194, 0.3554, 0.1584, 0.02104, 0.1598, 0.02104, 0.1598, 0.02125, 0.1584, 0.02125, 0.1598, 0.02147, 0.1584, 0.02147, 0.1584, 0.02125, 0.1598, 0.02125, 0.5193, 0.3554, 0.5194, 0.3551, 0.5194, 0.3554])
me_plane.materials.append(mat_material_001)
me_plane.use_remesh_fix_poles = True
me_plane.use_remesh_preserve_attributes = False
me_plane.use_mirror_vertex_groups = False
me_plane.update()
me_plane_001 = bpy.data.meshes.new('Plane.001')
me_plane_001.from_pydata([(0.3664, -0.9383, 0.1814), (0.4861, -0.9383, 0.1814), (0.3664, -0.7582, 0.1814), (0.4861, -0.7582, 0.1814), (0.3664, -0.8109, 0.05404), (0.4861, -0.8109, 0.05404), (0.3664, -0.9383, 0.001282), (0.4861, -0.9383, 0.001282), (0.3664, -1.066, 0.05404), (0.4861, -1.066, 0.05404), (0.3664, -1.118, 0.1814), (0.4861, -1.118, 0.1814), (0.3664, -1.066, 0.3088), (0.4861, -1.066, 0.3088), (0.3664, -0.9383, 0.3615), (0.4861, -0.9383, 0.3615), (0.3664, -0.8109, 0.3088), (0.4861, -0.8109, 0.3088), (0.4861, -0.855, 0.09806), (0.4861, -0.8204, 0.1814), (0.4861, -0.9383, 0.06354), (0.4861, -1.022, 0.09806), (0.4861, -1.056, 0.1814), (0.4861, -1.022, 0.2647), (0.4861, -0.9383, 0.2992), (0.4861, -0.855, 0.2647)], [], [(0, 2, 4), (1, 18, 19), (2, 3, 5, 4), (0, 4, 6), (1, 20, 18), (4, 5, 7, 6), (0, 6, 8), (1, 21, 20), (6, 7, 9, 8), (0, 8, 10), (1, 22, 21), (8, 9, 11, 10), (0, 10, 12), (1, 23, 22), (10, 11, 13, 12), (0, 12, 14), (1, 24, 23), (12, 13, 15, 14), (0, 14, 16), (1, 25, 24), (14, 15, 17, 16), (0, 16, 2), (1, 19, 25), (16, 17, 3, 2), (19, 18, 5, 3), (18, 20, 7, 5), (20, 21, 9, 7), (21, 22, 11, 9), (22, 23, 13, 11), (23, 24, 15, 13), (24, 25, 17, 15), (25, 19, 3, 17)])
_uv = me_plane_001.uv_layers.new(name='UVMap')
_uv.uv.foreach_set('vector', [0.1162, 0.03884, 0.1164, 0.03825, 0.1168, 0.0386, 0.2549, 0.03489, 0.2545, 0.03474, 0.2547, 0.03453, 0.1206, 0.03809, 0.121, 0.03809, 0.121, 0.03855, 0.1206, 0.03855, 0.1162, 0.03884, 0.1168, 0.0386, 0.1168, 0.03908, 0.2549, 0.03489, 0.2545, 0.03504, 0.2545, 0.03474, 0.1207, 0.03127, 0.1211, 0.03127, 0.1211, 0.03173, 0.1207, 0.03173, 0.1162, 0.03884, 0.1168, 0.03908, 0.1164, 0.03942, 0.2549, 0.03489, 0.2547, 0.03525, 0.2545, 0.03504, 0.1207, 0.03173, 0.1211, 0.03173, 0.1211, 0.03217, 0.1207, 0.03217, 0.1162, 0.03884, 0.1164, 0.03942, 0.116, 0.03943, 0.2549, 0.03489, 0.255, 0.03525, 0.2547, 0.03525, 0.1211, 0.03664, 0.1207, 0.03664, 0.1207, 0.0362, 0.1211, 0.0362, 0.1162, 0.03884, 0.116, 0.03943, 0.1156, 0.03908, 0.2549, 0.03489, 0.2553, 0.03504, 0.255, 0.03525, 0.1211, 0.0362, 0.1207, 0.0362, 0.1207, 0.03575, 0.1211, 0.03575, 0.1162, 0.03884, 0.1156, 0.03908, 0.1156, 0.0386, 0.2549, 0.03489, 0.2553, 0.03474, 0.2553, 0.03504, 0.1121, 0.03778, 0.1116, 0.03778, 0.1116, 0.03733, 0.1121, 0.03733, 0.1162, 0.03884, 0.1156, 0.0386, 0.116, 0.03826, 0.2549, 0.03489, 0.255, 0.03453, 0.2553, 0.03474, 0.1121, 0.03733, 0.1116, 0.03733, 0.1116, 0.03689, 0.1121, 0.03689, 0.1162, 0.03884, 0.116, 0.03826, 0.1164, 0.03825, 0.2549, 0.03489, 0.2547, 0.03453, 0.255, 0.03453, 0.1206, 0.03765, 0.121, 0.03765, 0.121, 0.03809, 0.1206, 0.03809, 0.1145, 0.03699, 0.1143, 0.0372, 0.114, 0.03711, 0.1144, 0.03677, 0.1143, 0.0372, 0.1143, 0.0375, 0.114, 0.03759, 0.114, 0.03711, 0.1143, 0.0375, 0.1145, 0.03771, 0.1144, 0.03794, 0.114, 0.03759, 0.1145, 0.03771, 0.1148, 0.03771, 0.1149, 0.03794, 0.1144, 0.03794, 0.1148, 0.03771, 0.115, 0.0375, 0.1152, 0.03759, 0.1149, 0.03794, 0.115, 0.0375, 0.115, 0.0372, 0.1152, 0.03711, 0.1152, 0.03759, 0.115, 0.0372, 0.1148, 0.03699, 0.1149, 0.03677, 0.1152, 0.03711, 0.1148, 0.03699, 0.1145, 0.03699, 0.1144, 0.03677, 0.1149, 0.03677])
me_plane_001.materials.append(mat_material_001)
me_plane_001.use_remesh_fix_poles = True
me_plane_001.use_remesh_preserve_attributes = False
me_plane_001.use_mirror_vertex_groups = False
me_plane_001.update()
me_plane_002 = bpy.data.meshes.new('Plane.002')
me_plane_002.from_pydata([(-0.3664, -0.9383, 0.1814), (-0.4861, -0.9383, 0.1814), (-0.3664, -0.7582, 0.1814), (-0.4861, -0.7582, 0.1814), (-0.3664, -0.8109, 0.05404), (-0.4861, -0.8109, 0.05404), (-0.3664, -0.9383, 0.001282), (-0.4861, -0.9383, 0.001282), (-0.3664, -1.066, 0.05404), (-0.4861, -1.066, 0.05404), (-0.3664, -1.118, 0.1814), (-0.4861, -1.118, 0.1814), (-0.3664, -1.066, 0.3088), (-0.4861, -1.066, 0.3088), (-0.3664, -0.9383, 0.3615), (-0.4861, -0.9383, 0.3615), (-0.3664, -0.8109, 0.3088), (-0.4861, -0.8109, 0.3088), (-0.4861, -0.855, 0.09806), (-0.4861, -0.8204, 0.1814), (-0.4861, -0.9383, 0.06354), (-0.4861, -1.022, 0.09806), (-0.4861, -1.056, 0.1814), (-0.4861, -1.022, 0.2647), (-0.4861, -0.9383, 0.2992), (-0.4861, -0.855, 0.2647)], [], [(0, 4, 2), (1, 19, 18), (2, 4, 5, 3), (0, 6, 4), (1, 18, 20), (4, 6, 7, 5), (0, 8, 6), (1, 20, 21), (6, 8, 9, 7), (0, 10, 8), (1, 21, 22), (8, 10, 11, 9), (0, 12, 10), (1, 22, 23), (10, 12, 13, 11), (0, 14, 12), (1, 23, 24), (12, 14, 15, 13), (0, 16, 14), (1, 24, 25), (14, 16, 17, 15), (0, 2, 16), (1, 25, 19), (16, 2, 3, 17), (19, 3, 5, 18), (18, 5, 7, 20), (20, 7, 9, 21), (21, 9, 11, 22), (22, 11, 13, 23), (23, 13, 15, 24), (24, 15, 17, 25), (25, 17, 3, 19)])
_uv = me_plane_002.uv_layers.new(name='UVMap')
_uv.uv.foreach_set('vector', [0.1174, 0.03884, 0.1168, 0.03908, 0.1171, 0.03943, 0.2507, 0.03501, 0.2505, 0.03465, 0.2503, 0.03486, 0.1207, 0.0344, 0.1207, 0.03485, 0.1211, 0.03485, 0.1211, 0.0344, 0.1174, 0.03884, 0.1168, 0.0386, 0.1168, 0.03908, 0.2507, 0.03501, 0.2503, 0.03486, 0.2503, 0.03516, 0.1116, 0.03868, 0.1116, 0.03913, 0.1121, 0.03913, 0.1121, 0.03868, 0.1174, 0.03884, 0.1171, 0.03826, 0.1168, 0.0386, 0.2507, 0.03501, 0.2503, 0.03516, 0.2505, 0.03537, 0.1116, 0.03913, 0.1116, 0.03957, 0.1121, 0.03957, 0.1121, 0.03913, 0.1174, 0.03884, 0.1176, 0.03825, 0.1171, 0.03826, 0.2507, 0.03501, 0.2505, 0.03537, 0.2508, 0.03537, 0.1211, 0.02948, 0.1211, 0.02904, 0.1207, 0.02904, 0.1207, 0.02948, 0.1174, 0.03884, 0.118, 0.0386, 0.1176, 0.03825, 0.2507, 0.03501, 0.2508, 0.03537, 0.2511, 0.03516, 0.1211, 0.02904, 0.1211, 0.02859, 0.1207, 0.02859, 0.1207, 0.02904, 0.1174, 0.03884, 0.118, 0.03908, 0.118, 0.0386, 0.2507, 0.03501, 0.2511, 0.03516, 0.2511, 0.03486, 0.1211, 0.03306, 0.1211, 0.03261, 0.1207, 0.03261, 0.1207, 0.03306, 0.1174, 0.03884, 0.1176, 0.03942, 0.118, 0.03908, 0.2507, 0.03501, 0.2511, 0.03486, 0.2508, 0.03465, 0.1211, 0.03261, 0.1211, 0.03217, 0.1207, 0.03217, 0.1207, 0.03261, 0.1174, 0.03884, 0.1171, 0.03943, 0.1176, 0.03942, 0.2507, 0.03501, 0.2508, 0.03465, 0.2505, 0.03465, 0.1207, 0.03396, 0.1207, 0.0344, 0.1211, 0.0344, 0.1211, 0.03396, 0.1103, 0.03711, 0.1102, 0.03689, 0.1098, 0.03723, 0.1101, 0.03732, 0.1101, 0.03732, 0.1098, 0.03723, 0.1098, 0.03771, 0.1101, 0.03762, 0.1101, 0.03762, 0.1098, 0.03771, 0.1102, 0.03806, 0.1103, 0.03783, 0.1103, 0.03783, 0.1102, 0.03806, 0.1107, 0.03806, 0.1106, 0.03783, 0.1106, 0.03783, 0.1107, 0.03806, 0.111, 0.03772, 0.1108, 0.03762, 0.1108, 0.03762, 0.111, 0.03772, 0.111, 0.03723, 0.1108, 0.03732, 0.1108, 0.03732, 0.111, 0.03723, 0.1107, 0.03689, 0.1106, 0.03711, 0.1106, 0.03711, 0.1107, 0.03689, 0.1102, 0.03689, 0.1103, 0.03711])
me_plane_002.materials.append(mat_material_001)
me_plane_002.use_remesh_fix_poles = True
me_plane_002.use_remesh_preserve_attributes = False
me_plane_002.use_mirror_vertex_groups = False
me_plane_002.update()
me_plane_003 = bpy.data.meshes.new('Plane.003')
me_plane_003.from_pydata([(0.3664, 0.6174, 0.1814), (0.4861, 0.6174, 0.1814), (0.3664, 0.7976, 0.1814), (0.4861, 0.7976, 0.1814), (0.3664, 0.7448, 0.05404), (0.4861, 0.7448, 0.05404), (0.3664, 0.6174, 0.001282), (0.4861, 0.6174, 0.001282), (0.3664, 0.4901, 0.05404), (0.4861, 0.4901, 0.05404), (0.3664, 0.4373, 0.1814), (0.4861, 0.4373, 0.1814), (0.3664, 0.4901, 0.3088), (0.4861, 0.4901, 0.3088), (0.3664, 0.6174, 0.3615), (0.4861, 0.6174, 0.3615), (0.3664, 0.7448, 0.3088), (0.4861, 0.7448, 0.3088), (0.4861, 0.7008, 0.09806), (0.4861, 0.7353, 0.1814), (0.4861, 0.6174, 0.06354), (0.4861, 0.5341, 0.09806), (0.4861, 0.4996, 0.1814), (0.4861, 0.5341, 0.2647), (0.4861, 0.6174, 0.2992), (0.4861, 0.7008, 0.2647)], [], [(0, 2, 4), (1, 18, 19), (2, 3, 5, 4), (0, 4, 6), (1, 20, 18), (4, 5, 7, 6), (0, 6, 8), (1, 21, 20), (6, 7, 9, 8), (0, 8, 10), (1, 22, 21), (8, 9, 11, 10), (0, 10, 12), (1, 23, 22), (10, 11, 13, 12), (0, 12, 14), (1, 24, 23), (12, 13, 15, 14), (0, 14, 16), (1, 25, 24), (14, 15, 17, 16), (0, 16, 2), (1, 19, 25), (16, 17, 3, 2), (19, 18, 5, 3), (18, 20, 7, 5), (20, 21, 9, 7), (21, 22, 11, 9), (22, 23, 13, 11), (23, 24, 15, 13), (24, 25, 17, 15), (25, 19, 3, 17)])
_uv = me_plane_003.uv_layers.new(name='UVMap')
_uv.uv.foreach_set('vector', [0.1104, 0.03864, 0.1102, 0.03923, 0.1098, 0.03889, 0.2549, 0.03606, 0.2545, 0.03591, 0.2547, 0.0357, 0.1211, 0.02815, 0.1207, 0.02815, 0.1207, 0.02769, 0.1211, 0.02769, 0.1104, 0.03864, 0.1098, 0.03889, 0.1098, 0.0384, 0.2549, 0.03606, 0.2545, 0.03621, 0.2545, 0.03591, 0.1211, 0.03038, 0.1207, 0.03038, 0.1207, 0.02992, 0.1211, 0.02992, 0.1104, 0.03864, 0.1098, 0.0384, 0.1102, 0.03806, 0.2549, 0.03606, 0.2547, 0.03642, 0.2545, 0.03621, 0.1211, 0.02992, 0.1207, 0.02992, 0.1207, 0.02948, 0.1211, 0.02948, 0.1104, 0.03864, 0.1102, 0.03806, 0.1107, 0.03806, 0.2549, 0.03606, 0.255, 0.03642, 0.2547, 0.03642, 0.1211, 0.03396, 0.1207, 0.03396, 0.1207, 0.03352, 0.1211, 0.03352, 0.1104, 0.03864, 0.1107, 0.03806, 0.111, 0.0384, 0.2549, 0.03606, 0.2553, 0.03621, 0.255, 0.03642, 0.1211, 0.03352, 0.1207, 0.03352, 0.1207, 0.03306, 0.1211, 0.03306, 0.1104, 0.03864, 0.111, 0.0384, 0.111, 0.03888, 0.2549, 0.03606, 0.2553, 0.03591, 0.2553, 0.03621, 0.121, 0.03765, 0.1206, 0.03765, 0.1206, 0.0372, 0.121, 0.0372, 0.1104, 0.03864, 0.111, 0.03888, 0.1107, 0.03923, 0.2549, 0.03606, 0.255, 0.0357, 0.2553, 0.03591, 0.121, 0.0372, 0.1206, 0.0372, 0.1206, 0.03675, 0.121, 0.03675, 0.1104, 0.03864, 0.1107, 0.03923, 0.1102, 0.03923, 0.2549, 0.03606, 0.2547, 0.0357, 0.255, 0.0357, 0.1211, 0.02859, 0.1207, 0.02859, 0.1207, 0.02815, 0.1211, 0.02815, 0.1145, 0.03816, 0.1143, 0.03837, 0.114, 0.03828, 0.1144, 0.03794, 0.1143, 0.03837, 0.1143, 0.03867, 0.114, 0.03876, 0.114, 0.03828, 0.1143, 0.03867, 0.1145, 0.03888, 0.1144, 0.03911, 0.114, 0.03876, 0.1145, 0.03888, 0.1148, 0.03888, 0.1149, 0.03911, 0.1144, 0.03911, 0.1148, 0.03888, 0.115, 0.03867, 0.1152, 0.03876, 0.1149, 0.03911, 0.115, 0.03867, 0.115, 0.03837, 0.1152, 0.03828, 0.1152, 0.03876, 0.115, 0.03837, 0.1148, 0.03816, 0.1149, 0.03794, 0.1152, 0.03828, 0.1148, 0.03816, 0.1145, 0.03816, 0.1144, 0.03794, 0.1149, 0.03794])
me_plane_003.materials.append(mat_material_001)
me_plane_003.use_remesh_fix_poles = True
me_plane_003.use_remesh_preserve_attributes = False
me_plane_003.use_mirror_vertex_groups = False
me_plane_003.update()
me_plane_004 = bpy.data.meshes.new('Plane.004')
me_plane_004.from_pydata([(-0.3664, 0.6174, 0.1814), (-0.4861, 0.6174, 0.1814), (-0.3664, 0.7976, 0.1814), (-0.4861, 0.7976, 0.1814), (-0.3664, 0.7448, 0.05404), (-0.4861, 0.7448, 0.05404), (-0.3664, 0.6174, 0.001282), (-0.4861, 0.6174, 0.001282), (-0.3664, 0.4901, 0.05404), (-0.4861, 0.4901, 0.05404), (-0.3664, 0.4373, 0.1814), (-0.4861, 0.4373, 0.1814), (-0.3664, 0.4901, 0.3088), (-0.4861, 0.4901, 0.3088), (-0.3664, 0.6174, 0.3615), (-0.4861, 0.6174, 0.3615), (-0.3664, 0.7448, 0.3088), (-0.4861, 0.7448, 0.3088), (-0.4861, 0.7008, 0.09806), (-0.4861, 0.7353, 0.1814), (-0.4861, 0.6174, 0.06354), (-0.4861, 0.5341, 0.09806), (-0.4861, 0.4996, 0.1814), (-0.4861, 0.5341, 0.2647), (-0.4861, 0.6174, 0.2992), (-0.4861, 0.7008, 0.2647)], [], [(0, 4, 2), (1, 19, 18), (2, 4, 5, 3), (0, 6, 4), (1, 18, 20), (4, 6, 7, 5), (0, 8, 6), (1, 20, 21), (6, 8, 9, 7), (0, 10, 8), (1, 21, 22), (8, 10, 11, 9), (0, 12, 10), (1, 22, 23), (10, 12, 13, 11), (0, 14, 12), (1, 23, 24), (12, 14, 15, 13), (0, 16, 14), (1, 24, 25), (14, 16, 17, 15), (0, 2, 16), (1, 25, 19), (16, 2, 3, 17), (19, 3, 5, 18), (18, 5, 7, 20), (20, 7, 9, 21), (21, 9, 11, 22), (22, 11, 13, 23), (23, 13, 15, 24), (24, 15, 17, 25), (25, 17, 3, 19)])
_uv = me_plane_004.uv_layers.new(name='UVMap')
_uv.uv.foreach_set('vector', [0.1092, 0.03864, 0.1086, 0.03889, 0.109, 0.03923, 0.2495, 0.03501, 0.2497, 0.03537, 0.2499, 0.03516, 0.1207, 0.03529, 0.1207, 0.03575, 0.1211, 0.03575, 0.1211, 0.03529, 0.1092, 0.03864, 0.1086, 0.0384, 0.1086, 0.03889, 0.2495, 0.03501, 0.2499, 0.03516, 0.2499, 0.03486, 0.1116, 0.03778, 0.1116, 0.03823, 0.1121, 0.03823, 0.1121, 0.03778, 0.1092, 0.03864, 0.109, 0.03806, 0.1086, 0.0384, 0.2495, 0.03501, 0.2499, 0.03486, 0.2497, 0.03465, 0.1116, 0.03823, 0.1116, 0.03868, 0.1121, 0.03868, 0.1121, 0.03823, 0.1092, 0.03864, 0.1095, 0.03806, 0.109, 0.03806, 0.2495, 0.03501, 0.2497, 0.03465, 0.2494, 0.03465, 0.121, 0.03944, 0.121, 0.039, 0.1206, 0.039, 0.1206, 0.03944, 0.1092, 0.03864, 0.1098, 0.0384, 0.1095, 0.03806, 0.2495, 0.03501, 0.2494, 0.03465, 0.2491, 0.03486, 0.121, 0.039, 0.121, 0.03855, 0.1206, 0.03855, 0.1206, 0.039, 0.1092, 0.03864, 0.1098, 0.03888, 0.1098, 0.0384, 0.2495, 0.03501, 0.2491, 0.03486, 0.2491, 0.03516, 0.1207, 0.03038, 0.1207, 0.03083, 0.1211, 0.03083, 0.1211, 0.03038, 0.1092, 0.03864, 0.1095, 0.03923, 0.1098, 0.03888, 0.2495, 0.03501, 0.2491, 0.03516, 0.2494, 0.03537, 0.1207, 0.03083, 0.1207, 0.03127, 0.1211, 0.03127, 0.1211, 0.03083, 0.1092, 0.03864, 0.109, 0.03923, 0.1095, 0.03923, 0.2495, 0.03501, 0.2494, 0.03537, 0.2497, 0.03537, 0.1207, 0.03485, 0.1207, 0.03529, 0.1211, 0.03529, 0.1211, 0.03485, 0.1094, 0.03783, 0.1095, 0.03806, 0.1098, 0.03772, 0.1096, 0.03762, 0.1096, 0.03762, 0.1098, 0.03772, 0.1098, 0.03723, 0.1096, 0.03732, 0.1096, 0.03732, 0.1098, 0.03723, 0.1095, 0.03689, 0.1094, 0.03711, 0.1094, 0.03711, 0.1095, 0.03689, 0.109, 0.03689, 0.1091, 0.03711, 0.1091, 0.03711, 0.109, 0.03689, 0.1086, 0.03723, 0.1089, 0.03732, 0.1089, 0.03732, 0.1086, 0.03723, 0.1086, 0.03771, 0.1089, 0.03762, 0.1089, 0.03762, 0.1086, 0.03771, 0.109, 0.03806, 0.1091, 0.03783, 0.1091, 0.03783, 0.109, 0.03806, 0.1095, 0.03806, 0.1094, 0.03783])
me_plane_004.materials.append(mat_material_001)
me_plane_004.use_remesh_fix_poles = True
me_plane_004.use_remesh_preserve_attributes = False
me_plane_004.use_mirror_vertex_groups = False
me_plane_004.update()

# ---- objects
ob_sedan_03_green = bpy.data.objects.new('Sedan_03_Green', me_plane)
ob_wheel_fl = bpy.data.objects.new('Wheel_FL', me_plane_001)
ob_wheel_fr = bpy.data.objects.new('Wheel_FR', me_plane_002)
ob_wheel_rl = bpy.data.objects.new('Wheel_RL', me_plane_003)
ob_wheel_rr = bpy.data.objects.new('Wheel_RR', me_plane_004)

# ---- transforms, parenting, visibility, modifiers, constraints
ob_sedan_03_green.location = (0.0, 0.0, 0.0)
ob_sedan_03_green.lineart.crease_threshold = 0.0
ob_wheel_fl.parent = ob_sedan_03_green
ob_wheel_fl.location = (0.0, 0.0, 0.0)
ob_wheel_fl.lineart.crease_threshold = 0.0
ob_wheel_fr.parent = ob_sedan_03_green
ob_wheel_fr.location = (0.0, 0.0, 0.0)
ob_wheel_fr.lineart.crease_threshold = 0.0
ob_wheel_rl.parent = ob_sedan_03_green
ob_wheel_rl.location = (0.0, 0.0, 0.0)
ob_wheel_rl.lineart.crease_threshold = 0.0
ob_wheel_rr.parent = ob_sedan_03_green
ob_wheel_rr.location = (0.0, 0.0, 0.0)
ob_wheel_rr.lineart.crease_threshold = 0.0

# ---- collection membership
col_collection.objects.link(ob_sedan_03_green)
col_collection.objects.link(ob_wheel_fl)
col_collection.objects.link(ob_wheel_fr)
col_collection.objects.link(ob_wheel_rl)
col_collection.objects.link(ob_wheel_rr)

# ---- scene / render settings (as saved in the file)
scene.frame_start = 1; scene.frame_end = 250; scene.frame_set(6)
scene.render.engine = 'BLENDER_EEVEE_NEXT'
scene.cycles.use_denoising = False
scene.cycles.samples = 128
scene.cycles.sampling_pattern = 'TABULATED_SOBOL'
scene.cycles.use_adaptive_sampling = False
scene.cycles.use_light_tree = False
scene.view_settings.view_transform = 'Filmic'
bpy.context.view_layer.update()

# ---- added for rendering (the .blend has no active camera and no usable light): camera, sun
cam_auto = bpy.data.cameras.new('AutoCamera')
cam_auto.lens = 50.0
cam_auto.sensor_width = 36.0
cam_auto.clip_end = 1000.0
ob_auto_camera = bpy.data.objects.new('AutoCamera', cam_auto)
scene.collection.objects.link(ob_auto_camera)
ob_auto_camera.location = (2.76531, -3.41308, 2.62714)
ob_auto_camera.rotation_euler = (1.09748, -7.21219e-08, 0.694738)
scene.camera = ob_auto_camera
light_auto_sun = bpy.data.lights.new('AutoSun', 'SUN')
light_auto_sun.energy = 3.0
light_auto_sun.angle = 0.0523599
ob_auto_sun = bpy.data.objects.new('AutoSun', light_auto_sun)
scene.collection.objects.link(ob_auto_sun)
ob_auto_sun.rotation_euler = (0.872665, 0.174533, 0.523599)
bpy.context.view_layer.update()
